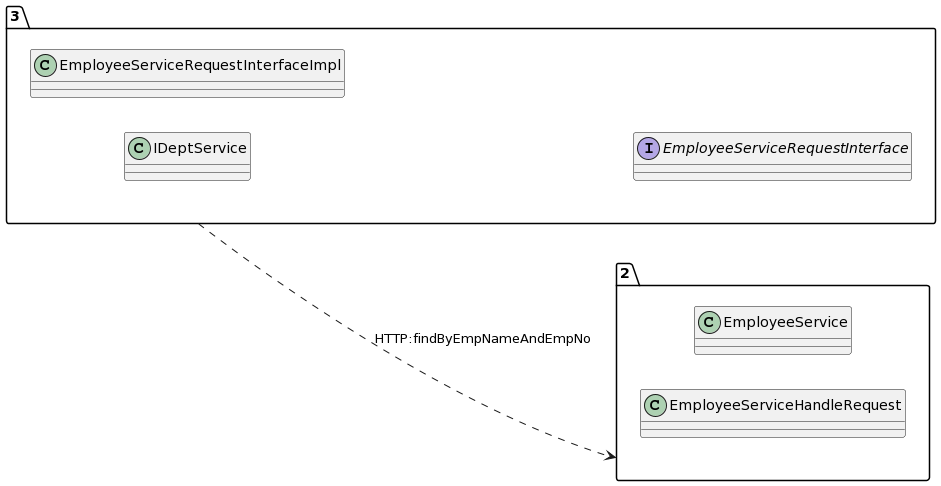

The diagram above was rendered by PlantUML. Its source (embedded in the PNG):
@startuml
allow_mixing
left to right direction
package "3"{
class IDeptService
class EmployeeServiceRequestInterfaceImpl
interface EmployeeServiceRequestInterface

}
package "2"{
class EmployeeService
class EmployeeServiceHandleRequest

}
"3" ..> "2":HTTP:findByEmpNameAndEmpNo
@enduml